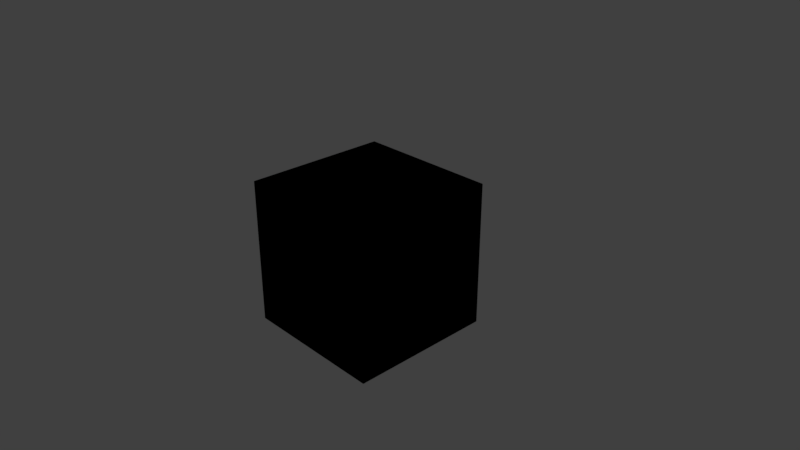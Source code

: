# Source: Basic.blend  (saved by Blender 2.79.5; exported with 4.5.12 LTS)
import bpy
from mathutils import Matrix  # noqa: F401  (used for matrix-valued properties, if any)

bpy.ops.wm.read_factory_settings(use_empty=True)
scene = bpy.context.scene
scene.name = 'Scene'

# ---- collections
col_collection_1 = bpy.data.collections.new('Collection 1'); scene.collection.children.link(col_collection_1)

# ---- materials (node trees are filled in below, after node groups)
mat_material = bpy.data.materials.new('Material')
mat_material.alpha_threshold = 0.0
mat_material.use_transparent_shadow = False
mat_material.roughness = 0.5
mat_material.line_color = (0.0, 0.0, 0.0, 1.0)

# ---- material node trees
mat_material.use_nodes = True; mat_material.node_tree.nodes.clear()
_N = mat_material.node_tree.nodes; _L = mat_material.node_tree.links
n0 = _N.new('NodeUndefined'); n0.name = 'Material'; n0.location = (10, 300)
n0.inputs[0].default_value = (0.0, 0.0, 0.0, 1.0)
n0.inputs[1].default_value = (0.0, 0.0, 0.0, 1.0)
n0.inputs[2].default_value = 0.0
n0.inputs[3].default_value = (0.0, 0.0, 0.0)
n1 = _N.new('NodeUndefined'); n1.name = 'Output'; n1.location = (300, 300)
n1.inputs[1].default_value = 1.0
_L.new(n0.outputs[0], n1.inputs[0])

# ---- world
world_world = bpy.data.worlds.new('World'); scene.world = world_world
world_world.color = (0.05088, 0.05088, 0.05088)
world_world.use_sun_shadow = False
world_world.sun_shadow_jitter_overblur = 0.0

# ---- cameras
cam_camera = bpy.data.cameras.new('Camera')
cam_camera.clip_end = 100.0
cam_camera.lens = 35.0
cam_camera.sensor_width = 32.0
cam_camera.sensor_height = 18.0
cam_camera.ortho_scale = 7.314
cam_camera.dof.focus_distance = 0.0
cam_camera.dof.aperture_fstop = 128.0

# ---- lights
light_lamp = bpy.data.lights.new('Lamp', 'POINT')
light_lamp.transmission_factor = 0.0
light_lamp.cutoff_distance = 30.0
light_lamp.energy = 100.0
light_lamp.shadow_buffer_clip_start = 1.001
light_lamp.shadow_soft_size = 0.1
light_lamp.shadow_maximum_resolution = 0.006
light_lamp.use_absolute_resolution = True

# ---- meshes
me_cube = bpy.data.meshes.new('Cube')
me_cube.from_pydata([(1.0, 1.0, -1.0), (1.0, -1.0, -1.0), (-1.0, -1.0, -1.0), (-1.0, 1.0, -1.0), (1.0, 1.0, 1.0), (1.0, -1.0, 1.0), (-1.0, -1.0, 1.0), (-1.0, 1.0, 1.0)], [], [(0, 1, 2, 3), (4, 7, 6, 5), (0, 4, 5, 1), (1, 5, 6, 2), (2, 6, 7, 3), (4, 0, 3, 7)])
me_cube.materials.append(mat_material)
me_cube.use_remesh_preserve_volume = False
me_cube.use_remesh_preserve_attributes = False
me_cube.use_mirror_vertex_groups = False
me_cube.update()

# ---- objects
ob_cube = bpy.data.objects.new('Cube', me_cube)
ob_lamp = bpy.data.objects.new('Lamp', light_lamp)
ob_camera = bpy.data.objects.new('Camera', cam_camera)

# ---- transforms, parenting, visibility, modifiers, constraints
ob_cube.location = (0.0, 0.0, 0.0)
ob_cube.lock_rotations_4d = False
ob_cube.empty_display_type = 'ARROWS'
ob_cube.lineart.crease_threshold = 0.0
ob_lamp.location = (4.076, 1.005, 5.904)
ob_lamp.rotation_euler = (0.6503, 0.05522, 1.866)
ob_lamp.lock_rotations_4d = False
ob_lamp.empty_display_type = 'ARROWS'
ob_lamp.color = (0.0, 0.0, 0.0, 0.0)
ob_lamp.lineart.crease_threshold = 0.0
ob_camera.location = (7.481, -6.508, 5.344)
ob_camera.rotation_euler = (1.109, 0.0, 0.8149)
ob_camera.lock_rotations_4d = False
ob_camera.empty_display_type = 'ARROWS'
ob_camera.color = (0.0, 0.0, 0.0, 0.0)
ob_camera.display_type = 'WIRE'
ob_camera.lineart.crease_threshold = 0.0

# ---- collection membership
col_collection_1.objects.link(ob_cube)
col_collection_1.objects.link(ob_lamp)
col_collection_1.objects.link(ob_camera)

# ---- scene / render settings (as saved in the file)
scene.camera = ob_camera
scene.frame_start = 1; scene.frame_end = 250; scene.frame_set(1)
scene.render.engine = 'BLENDER_EEVEE_NEXT'
scene.render.resolution_percentage = 50
scene.render.dither_intensity = 0.0
scene.cycles.use_denoising = False
scene.cycles.samples = 128
scene.cycles.sampling_pattern = 'TABULATED_SOBOL'
scene.cycles.use_adaptive_sampling = False
scene.cycles.use_light_tree = False
scene.view_settings.view_transform = 'Standard'
bpy.context.view_layer.update()
